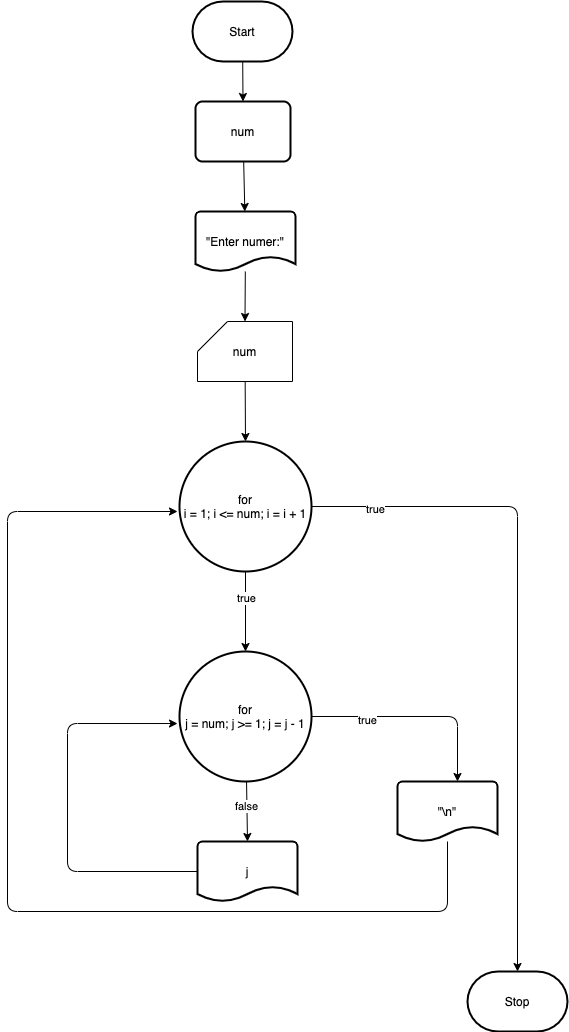

The diagram above was exported from draw.io. Its source (the exported page's mxGraphModel, read from the mxfile embedded in the PNG):
<mxGraphModel dx="1068" dy="860" grid="1" gridSize="10" guides="1" tooltips="1" connect="1" arrows="1" fold="1" page="1" pageScale="1" pageWidth="850" pageHeight="1100" background="#ffffff" math="0" shadow="0">
  <root>
    <mxCell id="0" />
    <mxCell id="1" parent="0" />
    <mxCell id="4" style="edgeStyle=none;html=1;entryX=0.5;entryY=0;entryDx=0;entryDy=0;strokeColor=#000000;" edge="1" parent="1" source="2" target="3">
      <mxGeometry relative="1" as="geometry" />
    </mxCell>
    <mxCell id="2" value="Start" style="strokeWidth=2;html=1;shape=mxgraph.flowchart.terminator;whiteSpace=wrap;" vertex="1" parent="1">
      <mxGeometry x="375" y="50" width="100" height="60" as="geometry" />
    </mxCell>
    <mxCell id="6" style="edgeStyle=none;html=1;strokeColor=#000000;" edge="1" parent="1" source="3" target="5">
      <mxGeometry relative="1" as="geometry" />
    </mxCell>
    <mxCell id="3" value="num" style="rounded=1;whiteSpace=wrap;html=1;absoluteArcSize=1;arcSize=14;strokeWidth=2;" vertex="1" parent="1">
      <mxGeometry x="378" y="150" width="95" height="60" as="geometry" />
    </mxCell>
    <mxCell id="8" style="edgeStyle=none;html=1;entryX=0.5;entryY=0;entryDx=0;entryDy=0;entryPerimeter=0;strokeColor=#000000;" edge="1" parent="1" source="5" target="7">
      <mxGeometry relative="1" as="geometry" />
    </mxCell>
    <mxCell id="5" value="&quot;Enter numer:&quot;" style="strokeWidth=2;html=1;shape=mxgraph.flowchart.document2;whiteSpace=wrap;size=0.25;" vertex="1" parent="1">
      <mxGeometry x="378" y="260" width="100" height="60" as="geometry" />
    </mxCell>
    <mxCell id="10" style="edgeStyle=none;html=1;entryX=0.5;entryY=0;entryDx=0;entryDy=0;entryPerimeter=0;strokeColor=#000000;" edge="1" parent="1" source="7" target="9">
      <mxGeometry relative="1" as="geometry" />
    </mxCell>
    <mxCell id="7" value="num" style="shape=card;whiteSpace=wrap;html=1;" vertex="1" parent="1">
      <mxGeometry x="380" y="370" width="95" height="60" as="geometry" />
    </mxCell>
    <mxCell id="11" style="edgeStyle=none;html=1;strokeColor=#000000;" edge="1" parent="1" source="9">
      <mxGeometry relative="1" as="geometry">
        <mxPoint x="428" y="700" as="targetPoint" />
      </mxGeometry>
    </mxCell>
    <mxCell id="21" value="true" style="edgeLabel;html=1;align=center;verticalAlign=middle;resizable=0;points=[];" vertex="1" connectable="0" parent="11">
      <mxGeometry x="-0.35" relative="1" as="geometry">
        <mxPoint as="offset" />
      </mxGeometry>
    </mxCell>
    <mxCell id="20" style="edgeStyle=none;html=1;strokeColor=#000000;" edge="1" parent="1" source="9" target="19">
      <mxGeometry relative="1" as="geometry">
        <Array as="points">
          <mxPoint x="700" y="555" />
        </Array>
      </mxGeometry>
    </mxCell>
    <mxCell id="23" value="true" style="edgeLabel;html=1;align=center;verticalAlign=middle;resizable=0;points=[];" vertex="1" connectable="0" parent="20">
      <mxGeometry x="-0.8122" y="-2" relative="1" as="geometry">
        <mxPoint as="offset" />
      </mxGeometry>
    </mxCell>
    <mxCell id="9" value="for&lt;br&gt;i = 1; i &amp;lt;= num; i = i + 1" style="strokeWidth=2;html=1;shape=mxgraph.flowchart.start_2;whiteSpace=wrap;" vertex="1" parent="1">
      <mxGeometry x="362" y="490" width="132" height="130" as="geometry" />
    </mxCell>
    <mxCell id="14" style="edgeStyle=none;html=1;entryX=0.5;entryY=0;entryDx=0;entryDy=0;entryPerimeter=0;strokeColor=#000000;" edge="1" parent="1" source="12" target="13">
      <mxGeometry relative="1" as="geometry" />
    </mxCell>
    <mxCell id="22" value="false" style="edgeLabel;html=1;align=center;verticalAlign=middle;resizable=0;points=[];" vertex="1" connectable="0" parent="14">
      <mxGeometry x="-0.2008" y="-1" relative="1" as="geometry">
        <mxPoint as="offset" />
      </mxGeometry>
    </mxCell>
    <mxCell id="17" style="edgeStyle=none;html=1;entryX=0.6;entryY=0;entryDx=0;entryDy=0;entryPerimeter=0;strokeColor=#000000;" edge="1" parent="1" source="12" target="16">
      <mxGeometry relative="1" as="geometry">
        <Array as="points">
          <mxPoint x="640" y="765" />
        </Array>
      </mxGeometry>
    </mxCell>
    <mxCell id="24" value="true" style="edgeLabel;html=1;align=center;verticalAlign=middle;resizable=0;points=[];" vertex="1" connectable="0" parent="17">
      <mxGeometry x="-0.4787" y="-3" relative="1" as="geometry">
        <mxPoint as="offset" />
      </mxGeometry>
    </mxCell>
    <mxCell id="12" value="for&lt;br&gt;j = num; j &amp;gt;= 1; j = j - 1" style="strokeWidth=2;html=1;shape=mxgraph.flowchart.start_2;whiteSpace=wrap;" vertex="1" parent="1">
      <mxGeometry x="362" y="700" width="132" height="130" as="geometry" />
    </mxCell>
    <mxCell id="15" style="edgeStyle=none;html=1;entryX=-0.015;entryY=0.554;entryDx=0;entryDy=0;entryPerimeter=0;strokeColor=#000000;" edge="1" parent="1" source="13" target="12">
      <mxGeometry relative="1" as="geometry">
        <Array as="points">
          <mxPoint x="250" y="920" />
          <mxPoint x="250" y="772" />
        </Array>
      </mxGeometry>
    </mxCell>
    <mxCell id="13" value="j" style="strokeWidth=2;html=1;shape=mxgraph.flowchart.document2;whiteSpace=wrap;size=0.25;" vertex="1" parent="1">
      <mxGeometry x="380" y="890" width="100" height="60" as="geometry" />
    </mxCell>
    <mxCell id="18" style="edgeStyle=none;html=1;strokeColor=#000000;" edge="1" parent="1" source="16">
      <mxGeometry relative="1" as="geometry">
        <mxPoint x="360" y="560" as="targetPoint" />
        <Array as="points">
          <mxPoint x="630" y="960" />
          <mxPoint x="190" y="960" />
          <mxPoint x="190" y="560" />
        </Array>
      </mxGeometry>
    </mxCell>
    <mxCell id="16" value="&quot;\n&quot;" style="strokeWidth=2;html=1;shape=mxgraph.flowchart.document2;whiteSpace=wrap;size=0.25;" vertex="1" parent="1">
      <mxGeometry x="580" y="830" width="100" height="60" as="geometry" />
    </mxCell>
    <mxCell id="19" value="Stop" style="strokeWidth=2;html=1;shape=mxgraph.flowchart.terminator;whiteSpace=wrap;" vertex="1" parent="1">
      <mxGeometry x="650" y="1020" width="100" height="60" as="geometry" />
    </mxCell>
  </root>
</mxGraphModel>